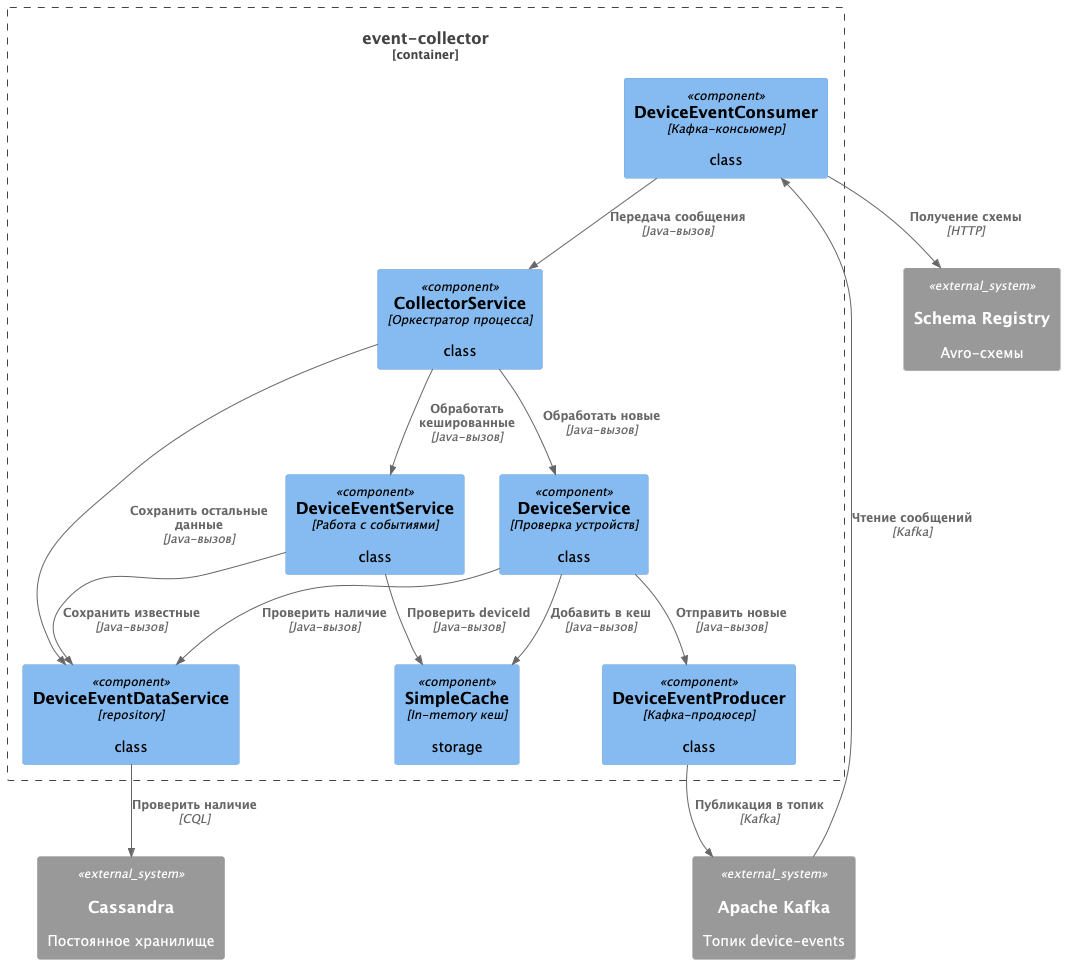

The diagram above was rendered by PlantUML. Its source (embedded in the PNG):
@startuml
!include https://raw.githubusercontent.com/plantuml-stdlib/C4-PlantUML/master/C4_Component.puml

AddElementTag("microservice", $bgColor="#E6F3F7", $fontColor="#333333", $borderColor="#3F668F")
AddElementTag("storage", $bgColor="#F7E9E6", $fontColor="#333333", $borderColor="#8F3F3F")
AddElementTag("queue", $bgColor="#E6F7E6", $fontColor="#333333", $borderColor="#3F8F5F")

Container_Boundary(app, "event-collector") {
    Component(consumer, "DeviceEventConsumer", "Кафка-консьюмер", "class")
    Component(collector, "CollectorService", "Оркестратор процесса", "class")
    Component(event_service, "DeviceEventService", "Работа с событиями", "class")
    Component(device_service, "DeviceService", "Проверка устройств", "class")
    Component(producer, "DeviceEventProducer", "Кафка-продюсер", "class")
    Component(event_data_service, "DeviceEventDataService", "repository", "class")
    Component(cache, "SimpleCache", "In-memory кеш", "storage")
}

System_Ext(kafka, "Apache Kafka", "Топик device-events", "queue")
System_Ext(schema_reg, "Schema Registry", "Avro-схемы", "storage")
System_Ext(cassandra, "Cassandra", "Постоянное хранилище", "storage")

Rel(kafka, consumer, "Чтение сообщений", "Kafka")
Rel(consumer, schema_reg, "Получение схемы", "HTTP")
Rel(consumer, collector, "Передача сообщения", "Java-вызов")

Rel(collector, event_service, "Обработать кешированные", "Java-вызов")
Rel(event_service, cache, "Проверить deviceId", "Java-вызов")
Rel(event_service, event_data_service, "Сохранить известные", "Java-вызов")

Rel(collector, device_service, "Обработать новые", "Java-вызов")
Rel(device_service, event_data_service, "Проверить наличие", "Java-вызов")
Rel(device_service, producer, "Отправить новые", "Java-вызов")
Rel(event_data_service, cassandra, "Проверить наличие", "CQL")
Rel(producer, kafka, "Публикация в топик", "Kafka")
Rel(device_service, cache, "Добавить в кеш", "Java-вызов")

Rel(collector, event_data_service, "Сохранить остальные данные", "Java-вызов")

@enduml